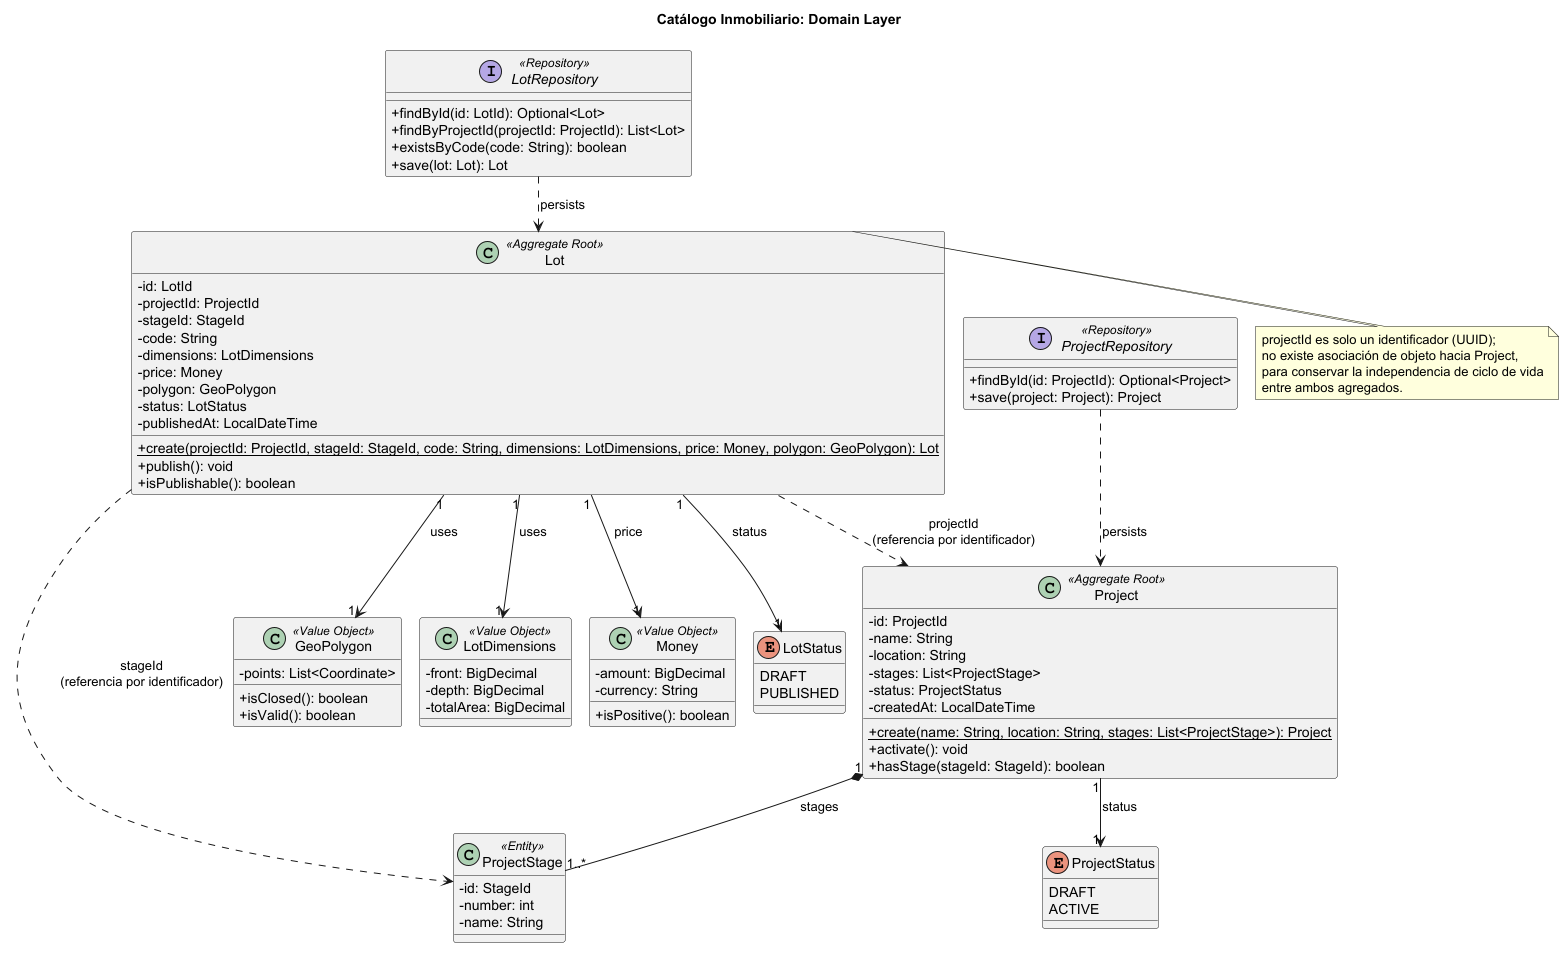

The diagram above was rendered by PlantUML. Its source (embedded in the PNG):
@startuml
!pragma layout smetana
title Catálogo Inmobiliario: Domain Layer

skinparam classAttributeIconSize 0

interface "ProjectRepository" as ProjectRepository <<Repository>> {
  +findById(id: ProjectId): Optional<Project>
  +save(project: Project): Project
}

interface "LotRepository" as LotRepository <<Repository>> {
  +findById(id: LotId): Optional<Lot>
  +findByProjectId(projectId: ProjectId): List<Lot>
  +existsByCode(code: String): boolean
  +save(lot: Lot): Lot
}

class Project <<Aggregate Root>> {
  -id: ProjectId
  -name: String
  -location: String
  -stages: List<ProjectStage>
  -status: ProjectStatus
  -createdAt: LocalDateTime
  +{static} create(name: String, location: String, stages: List<ProjectStage>): Project
  +activate(): void
  +hasStage(stageId: StageId): boolean
}

class ProjectStage <<Entity>> {
  -id: StageId
  -number: int
  -name: String
}

class Lot <<Aggregate Root>> {
  -id: LotId
  -projectId: ProjectId
  -stageId: StageId
  -code: String
  -dimensions: LotDimensions
  -price: Money
  -polygon: GeoPolygon
  -status: LotStatus
  -publishedAt: LocalDateTime
  +{static} create(projectId: ProjectId, stageId: StageId, code: String, dimensions: LotDimensions, price: Money, polygon: GeoPolygon): Lot
  +publish(): void
  +isPublishable(): boolean
}

class GeoPolygon <<Value Object>> {
  -points: List<Coordinate>
  +isClosed(): boolean
  +isValid(): boolean
}

class LotDimensions <<Value Object>> {
  -front: BigDecimal
  -depth: BigDecimal
  -totalArea: BigDecimal
}

class Money <<Value Object>> {
  -amount: BigDecimal
  -currency: String
  +isPositive(): boolean
}

enum ProjectStatus {
  DRAFT
  ACTIVE
}

enum LotStatus {
  DRAFT
  PUBLISHED
}

ProjectRepository ..> Project : persists
LotRepository ..> Lot : persists

Lot "1" --> "1" GeoPolygon : uses
Lot "1" --> "1" LotDimensions : uses
Lot "1" --> "1" Money : price
Lot "1" --> "1" LotStatus : status
Project "1" --> "1" ProjectStatus : status
Project "1" *-- "1..*" ProjectStage : stages
Lot ..> ProjectStage : stageId\n(referencia por identificador)

Lot ..> Project : projectId\n(referencia por identificador)

note right of Lot
  projectId es solo un identificador (UUID);
  no existe asociación de objeto hacia Project,
  para conservar la independencia de ciclo de vida
  entre ambos agregados.
end note

@enduml